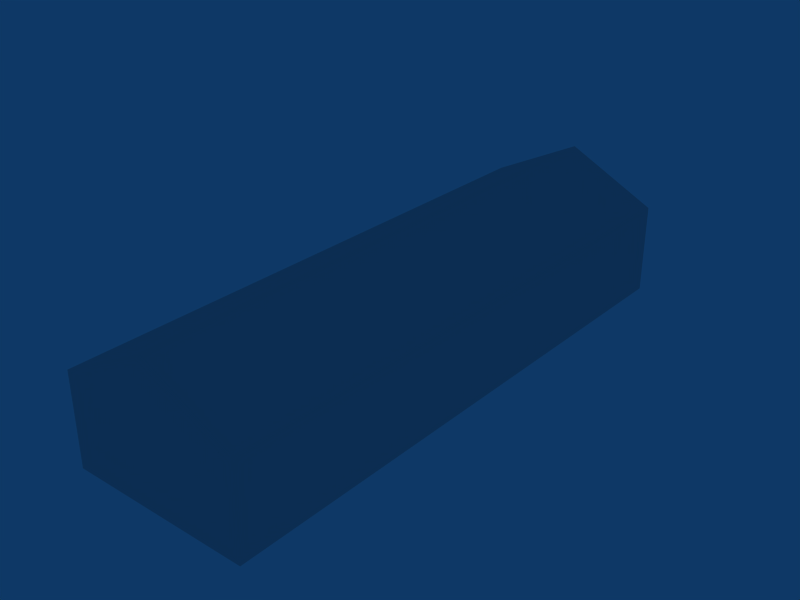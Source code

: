 # Source: ebfn_building_ref_006.blend  (saved by Blender 2.79.0; exported with 4.5.12 LTS)
import bpy
from mathutils import Matrix  # noqa: F401  (used for matrix-valued properties, if any)

bpy.ops.wm.read_factory_settings(use_empty=True)
scene = bpy.context.scene
scene.name = 'Scene'

# ---- collections
col_collection_1 = bpy.data.collections.new('Collection 1'); scene.collection.children.link(col_collection_1)

# ---- materials (node trees are filled in below, after node groups)
mat_material = bpy.data.materials.new('Material')
mat_material.alpha_threshold = 0.0
mat_material.roughness = 0.5

# ---- material node trees

# ---- world
world_world = bpy.data.worlds.new('World'); scene.world = world_world
world_world.color = (0.05656, 0.2208, 0.4)
world_world.use_sun_shadow = False
world_world.sun_shadow_jitter_overblur = 0.0
world_world.cycles.sampling_method = 'NONE'
world_world.cycles.sample_map_resolution = 256

# ---- meshes
me_cube_001 = bpy.data.meshes.new('Cube.001')
me_cube_001.from_pydata([(4.0, 12.5, -1.0), (4.0, -12.5, -1.0), (-4.0, -12.5, -1.0), (-4.0, 12.5, -1.0), (4.0, 12.5, 3.0), (4.0, -12.5, 3.0), (-4.0, -12.5, 3.0), (-4.0, 12.5, 3.0), (1.192e-06, 12.5, 5.0), (-1.907e-06, -12.5, 5.0)], [], [(0, 4, 5, 1), (1, 5, 6, 2), (2, 6, 7, 3), (4, 0, 3, 7), (4, 7, 8), (7, 6, 9, 8), (6, 5, 9), (5, 4, 8, 9)])
_uv = me_cube_001.uv_layers.new(name='UVTex')
_uv.uv.foreach_set('vector', [0.7969, 0.04688, 0.9531, 0.04688, 0.9531, 0.2031, 0.7969, 0.2031, 0.7969, 0.04688, 0.9531, 0.04688, 0.9531, 0.2031, 0.7969, 0.2031, 0.7969, 0.04688, 0.9531, 0.04688, 0.9531, 0.2031, 0.7969, 0.2031, 0.7969, 0.04688, 0.9531, 0.04688, 0.9531, 0.2031, 0.7969, 0.2031, 0.7969, 0.04688, 0.9531, 0.04688, 0.9531, 0.2031, 0.04688, 0.7969, 0.2031, 0.7969, 0.2031, 0.9531, 0.04688, 0.9531, 0.7969, 0.04688, 0.9531, 0.04688, 0.9531, 0.2031, 0.04688, 0.7969, 0.2031, 0.7969, 0.2031, 0.9531, 0.04688, 0.9531])
me_cube_001.materials.append(mat_material)
me_cube_001.use_remesh_preserve_volume = False
me_cube_001.use_remesh_preserve_attributes = False
me_cube_001.use_mirror_vertex_groups = False
me_cube_001.update()

# ---- objects
ob_cube = bpy.data.objects.new('Cube', me_cube_001)

# ---- transforms, parenting, visibility, modifiers, constraints
ob_cube.location = (0.0, 0.0, 1.0)
ob_cube.lock_rotations_4d = False
ob_cube.empty_display_type = 'ARROWS'
ob_cube.lineart.crease_threshold = 0.0

# ---- collection membership
col_collection_1.objects.link(ob_cube)

# ---- scene / render settings (as saved in the file)
scene.frame_start = 1; scene.frame_end = 250; scene.frame_set(1)
scene.render.engine = 'BLENDER_EEVEE_NEXT'
scene.render.image_settings.file_format = 'JPEG'
scene.render.image_settings.color_mode = 'RGB'
scene.render.image_settings.compression = 90
scene.render.resolution_x = 800
scene.render.resolution_y = 600
scene.render.pixel_aspect_x = 100.0
scene.render.pixel_aspect_y = 100.0
scene.render.fps = 25
scene.render.dither_intensity = 0.0
scene.render.use_compositing = False
scene.render.use_sequencer = False
scene.render.bake_margin = 2
scene.render.bake_bias = 0.0
scene.render.use_stamp_time = False
scene.render.use_stamp_date = False
scene.render.use_stamp_frame = False
scene.render.use_stamp_camera = False
scene.render.use_stamp_scene = False
scene.render.use_stamp_filename = False
scene.render.use_stamp_render_time = False
scene.render.stamp_font_size = 0
scene.cycles.use_denoising = False
scene.cycles.samples = 10
scene.cycles.sampling_pattern = 'TABULATED_SOBOL'
scene.cycles.light_sampling_threshold = 0.0
scene.cycles.use_adaptive_sampling = False
scene.cycles.use_light_tree = False
scene.cycles.blur_glossy = 0.0
scene.cycles.volume_bounces = 1
scene.cycles.pixel_filter_type = 'GAUSSIAN'
scene.cycles.sample_clamp_indirect = 0.0
scene.view_settings.view_transform = 'Raw'
bpy.context.view_layer.update()

# ---- added for rendering (the .blend has no active camera): camera
cam_auto = bpy.data.cameras.new('AutoCamera')
cam_auto.lens = 50.0
cam_auto.sensor_width = 36.0
cam_auto.clip_end = 1000.0
ob_auto_camera = bpy.data.objects.new('AutoCamera', cam_auto)
scene.collection.objects.link(ob_auto_camera)
ob_auto_camera.location = (24.9124, -29.8949, 22.93)
ob_auto_camera.rotation_euler = (1.09748, -7.21219e-08, 0.694738)
scene.camera = ob_auto_camera
bpy.context.view_layer.update()
